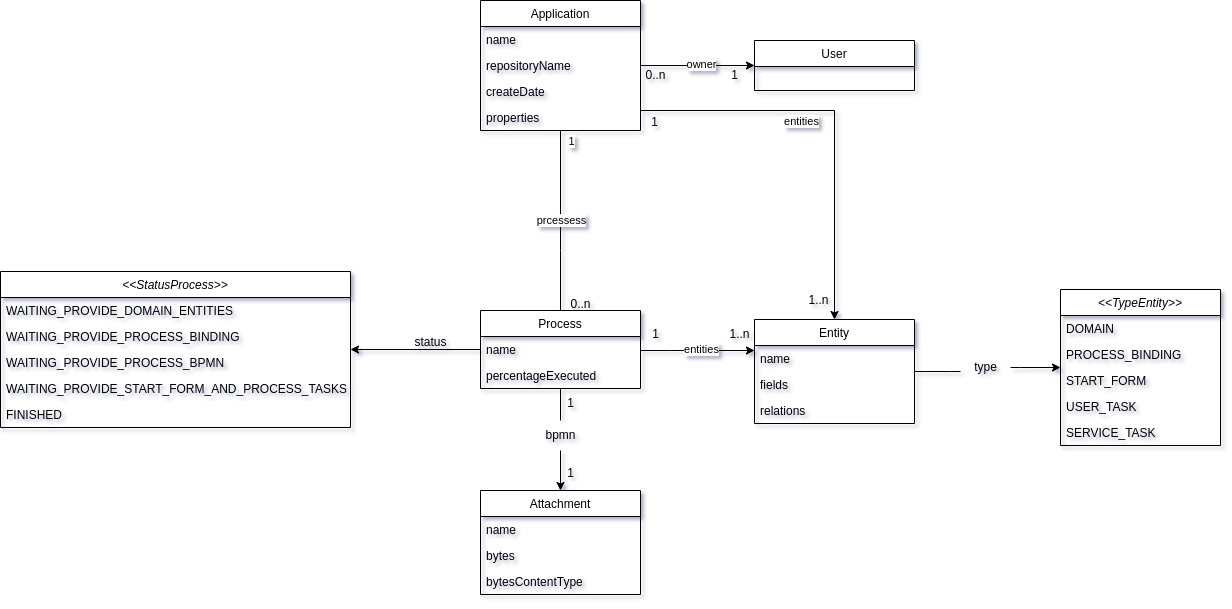

The diagram above was exported from draw.io. Its source (the exported page's mxGraphModel, read from the mxfile embedded in the PNG):
<mxGraphModel dx="2249" dy="805" grid="1" gridSize="10" guides="1" tooltips="1" connect="1" arrows="1" fold="1" page="1" pageScale="1" pageWidth="827" pageHeight="1169" math="0" shadow="0">
  <root>
    <mxCell id="WIyWlLk6GJQsqaUBKTNV-0" />
    <mxCell id="WIyWlLk6GJQsqaUBKTNV-1" parent="WIyWlLk6GJQsqaUBKTNV-0" />
    <mxCell id="IVdEDBpkRiV3nZfDsTGB-0" style="edgeStyle=orthogonalEdgeStyle;rounded=0;orthogonalLoop=1;jettySize=auto;html=1;" parent="WIyWlLk6GJQsqaUBKTNV-1" source="zkfFHV4jXpPFQw0GAbJ--0" target="zkfFHV4jXpPFQw0GAbJ--13" edge="1">
      <mxGeometry relative="1" as="geometry" />
    </mxCell>
    <mxCell id="IVdEDBpkRiV3nZfDsTGB-1" value="owner" style="edgeLabel;html=1;align=center;verticalAlign=middle;resizable=0;points=[];" parent="IVdEDBpkRiV3nZfDsTGB-0" connectable="0" vertex="1">
      <mxGeometry x="0.2727" relative="1" as="geometry">
        <mxPoint x="-13" y="-2" as="offset" />
      </mxGeometry>
    </mxCell>
    <mxCell id="IVdEDBpkRiV3nZfDsTGB-13" style="edgeStyle=orthogonalEdgeStyle;rounded=0;orthogonalLoop=1;jettySize=auto;html=1;endArrow=none;endFill=0;" parent="WIyWlLk6GJQsqaUBKTNV-1" source="zkfFHV4jXpPFQw0GAbJ--0" target="zkfFHV4jXpPFQw0GAbJ--6" edge="1">
      <mxGeometry relative="1" as="geometry">
        <mxPoint x="230" y="254" as="sourcePoint" />
        <mxPoint x="230" y="413" as="targetPoint" />
        <Array as="points">
          <mxPoint x="220" y="340" />
          <mxPoint x="220" y="340" />
        </Array>
      </mxGeometry>
    </mxCell>
    <mxCell id="IVdEDBpkRiV3nZfDsTGB-14" value="prcessess" style="edgeLabel;html=1;align=center;verticalAlign=middle;resizable=0;points=[];" parent="IVdEDBpkRiV3nZfDsTGB-13" connectable="0" vertex="1">
      <mxGeometry x="0.2454" y="2" relative="1" as="geometry">
        <mxPoint x="-2" y="-23" as="offset" />
      </mxGeometry>
    </mxCell>
    <mxCell id="IVdEDBpkRiV3nZfDsTGB-28" value="1" style="edgeLabel;html=1;align=center;verticalAlign=middle;resizable=0;points=[];" parent="IVdEDBpkRiV3nZfDsTGB-13" connectable="0" vertex="1">
      <mxGeometry x="-0.6201" y="2" relative="1" as="geometry">
        <mxPoint x="8" y="-24" as="offset" />
      </mxGeometry>
    </mxCell>
    <mxCell id="uUynUKK8bMvL2KG879Hx-0" style="edgeStyle=orthogonalEdgeStyle;rounded=0;orthogonalLoop=1;jettySize=auto;html=1;" edge="1" parent="WIyWlLk6GJQsqaUBKTNV-1" source="zkfFHV4jXpPFQw0GAbJ--0" target="IVdEDBpkRiV3nZfDsTGB-4">
      <mxGeometry relative="1" as="geometry">
        <Array as="points">
          <mxPoint x="494" y="200" />
        </Array>
      </mxGeometry>
    </mxCell>
    <mxCell id="zkfFHV4jXpPFQw0GAbJ--0" value="Application" style="swimlane;fontStyle=0;align=center;verticalAlign=top;childLayout=stackLayout;horizontal=1;startSize=26;horizontalStack=0;resizeParent=1;resizeLast=0;collapsible=1;marginBottom=0;rounded=0;shadow=0;strokeWidth=1;" parent="WIyWlLk6GJQsqaUBKTNV-1" vertex="1">
      <mxGeometry x="140" y="90" width="160" height="130" as="geometry">
        <mxRectangle x="230" y="140" width="160" height="26" as="alternateBounds" />
      </mxGeometry>
    </mxCell>
    <mxCell id="zkfFHV4jXpPFQw0GAbJ--1" value="name" style="text;align=left;verticalAlign=top;spacingLeft=4;spacingRight=4;overflow=hidden;rotatable=0;points=[[0,0.5],[1,0.5]];portConstraint=eastwest;" parent="zkfFHV4jXpPFQw0GAbJ--0" vertex="1">
      <mxGeometry y="26" width="160" height="26" as="geometry" />
    </mxCell>
    <mxCell id="zkfFHV4jXpPFQw0GAbJ--2" value="repositoryName" style="text;align=left;verticalAlign=top;spacingLeft=4;spacingRight=4;overflow=hidden;rotatable=0;points=[[0,0.5],[1,0.5]];portConstraint=eastwest;rounded=0;shadow=0;html=0;" parent="zkfFHV4jXpPFQw0GAbJ--0" vertex="1">
      <mxGeometry y="52" width="160" height="26" as="geometry" />
    </mxCell>
    <mxCell id="mcBj0GrOKnKT2NTujb-7-0" value="createDate" style="text;align=left;verticalAlign=top;spacingLeft=4;spacingRight=4;overflow=hidden;rotatable=0;points=[[0,0.5],[1,0.5]];portConstraint=eastwest;rounded=0;shadow=0;html=0;" parent="zkfFHV4jXpPFQw0GAbJ--0" vertex="1">
      <mxGeometry y="78" width="160" height="26" as="geometry" />
    </mxCell>
    <mxCell id="rdSp3MzELDum0l5a-hE9-0" value="properties" style="text;align=left;verticalAlign=top;spacingLeft=4;spacingRight=4;overflow=hidden;rotatable=0;points=[[0,0.5],[1,0.5]];portConstraint=eastwest;rounded=0;shadow=0;html=0;" parent="zkfFHV4jXpPFQw0GAbJ--0" vertex="1">
      <mxGeometry y="104" width="160" height="26" as="geometry" />
    </mxCell>
    <mxCell id="IVdEDBpkRiV3nZfDsTGB-12" style="edgeStyle=orthogonalEdgeStyle;rounded=0;orthogonalLoop=1;jettySize=auto;html=1;" parent="WIyWlLk6GJQsqaUBKTNV-1" source="zkfFHV4jXpPFQw0GAbJ--6" target="IVdEDBpkRiV3nZfDsTGB-4" edge="1">
      <mxGeometry relative="1" as="geometry">
        <Array as="points">
          <mxPoint x="330" y="440" />
          <mxPoint x="330" y="440" />
        </Array>
      </mxGeometry>
    </mxCell>
    <mxCell id="IVdEDBpkRiV3nZfDsTGB-15" value="entities" style="edgeLabel;html=1;align=center;verticalAlign=middle;resizable=0;points=[];" parent="IVdEDBpkRiV3nZfDsTGB-12" connectable="0" vertex="1">
      <mxGeometry x="0.2364" y="-2" relative="1" as="geometry">
        <mxPoint x="-10" y="-4" as="offset" />
      </mxGeometry>
    </mxCell>
    <mxCell id="IVdEDBpkRiV3nZfDsTGB-21" style="edgeStyle=orthogonalEdgeStyle;rounded=0;orthogonalLoop=1;jettySize=auto;html=1;startArrow=none;" parent="WIyWlLk6GJQsqaUBKTNV-1" source="IVdEDBpkRiV3nZfDsTGB-22" target="IVdEDBpkRiV3nZfDsTGB-20" edge="1">
      <mxGeometry relative="1" as="geometry" />
    </mxCell>
    <mxCell id="te-1GJ1RouCBQj6qVGQK-11" style="edgeStyle=orthogonalEdgeStyle;rounded=0;orthogonalLoop=1;jettySize=auto;html=1;" parent="WIyWlLk6GJQsqaUBKTNV-1" source="zkfFHV4jXpPFQw0GAbJ--6" target="te-1GJ1RouCBQj6qVGQK-2" edge="1">
      <mxGeometry relative="1" as="geometry" />
    </mxCell>
    <mxCell id="zkfFHV4jXpPFQw0GAbJ--6" value="Process" style="swimlane;fontStyle=0;align=center;verticalAlign=top;childLayout=stackLayout;horizontal=1;startSize=26;horizontalStack=0;resizeParent=1;resizeLast=0;collapsible=1;marginBottom=0;rounded=0;shadow=0;strokeWidth=1;" parent="WIyWlLk6GJQsqaUBKTNV-1" vertex="1">
      <mxGeometry x="140" y="400" width="160" height="78" as="geometry">
        <mxRectangle x="130" y="380" width="160" height="26" as="alternateBounds" />
      </mxGeometry>
    </mxCell>
    <mxCell id="zkfFHV4jXpPFQw0GAbJ--8" value="name" style="text;align=left;verticalAlign=top;spacingLeft=4;spacingRight=4;overflow=hidden;rotatable=0;points=[[0,0.5],[1,0.5]];portConstraint=eastwest;rounded=0;shadow=0;html=0;" parent="zkfFHV4jXpPFQw0GAbJ--6" vertex="1">
      <mxGeometry y="26" width="160" height="26" as="geometry" />
    </mxCell>
    <mxCell id="te-1GJ1RouCBQj6qVGQK-15" value="percentageExecuted" style="text;align=left;verticalAlign=top;spacingLeft=4;spacingRight=4;overflow=hidden;rotatable=0;points=[[0,0.5],[1,0.5]];portConstraint=eastwest;rounded=0;shadow=0;html=0;" parent="zkfFHV4jXpPFQw0GAbJ--6" vertex="1">
      <mxGeometry y="52" width="160" height="26" as="geometry" />
    </mxCell>
    <mxCell id="zkfFHV4jXpPFQw0GAbJ--13" value="User" style="swimlane;fontStyle=0;align=center;verticalAlign=top;childLayout=stackLayout;horizontal=1;startSize=26;horizontalStack=0;resizeParent=1;resizeLast=0;collapsible=1;marginBottom=0;rounded=0;shadow=0;strokeWidth=1;" parent="WIyWlLk6GJQsqaUBKTNV-1" vertex="1">
      <mxGeometry x="414" y="130" width="160" height="50" as="geometry">
        <mxRectangle x="340" y="380" width="170" height="26" as="alternateBounds" />
      </mxGeometry>
    </mxCell>
    <mxCell id="IVdEDBpkRiV3nZfDsTGB-10" style="edgeStyle=orthogonalEdgeStyle;rounded=0;orthogonalLoop=1;jettySize=auto;html=1;startArrow=none;" parent="WIyWlLk6GJQsqaUBKTNV-1" source="IVdEDBpkRiV3nZfDsTGB-17" target="IVdEDBpkRiV3nZfDsTGB-6" edge="1">
      <mxGeometry relative="1" as="geometry">
        <Array as="points">
          <mxPoint x="680" y="457" />
          <mxPoint x="680" y="457" />
        </Array>
      </mxGeometry>
    </mxCell>
    <mxCell id="IVdEDBpkRiV3nZfDsTGB-4" value="Entity" style="swimlane;fontStyle=0;align=center;verticalAlign=top;childLayout=stackLayout;horizontal=1;startSize=26;horizontalStack=0;resizeParent=1;resizeLast=0;collapsible=1;marginBottom=0;rounded=0;shadow=0;strokeWidth=1;" parent="WIyWlLk6GJQsqaUBKTNV-1" vertex="1">
      <mxGeometry x="414" y="409" width="160" height="104" as="geometry">
        <mxRectangle x="130" y="380" width="160" height="26" as="alternateBounds" />
      </mxGeometry>
    </mxCell>
    <mxCell id="IVdEDBpkRiV3nZfDsTGB-5" value="name" style="text;align=left;verticalAlign=top;spacingLeft=4;spacingRight=4;overflow=hidden;rotatable=0;points=[[0,0.5],[1,0.5]];portConstraint=eastwest;rounded=0;shadow=0;html=0;" parent="IVdEDBpkRiV3nZfDsTGB-4" vertex="1">
      <mxGeometry y="26" width="160" height="26" as="geometry" />
    </mxCell>
    <mxCell id="te-1GJ1RouCBQj6qVGQK-0" value="fields" style="text;align=left;verticalAlign=top;spacingLeft=4;spacingRight=4;overflow=hidden;rotatable=0;points=[[0,0.5],[1,0.5]];portConstraint=eastwest;rounded=0;shadow=0;html=0;" parent="IVdEDBpkRiV3nZfDsTGB-4" vertex="1">
      <mxGeometry y="52" width="160" height="26" as="geometry" />
    </mxCell>
    <mxCell id="te-1GJ1RouCBQj6qVGQK-1" value="relations" style="text;align=left;verticalAlign=top;spacingLeft=4;spacingRight=4;overflow=hidden;rotatable=0;points=[[0,0.5],[1,0.5]];portConstraint=eastwest;rounded=0;shadow=0;html=0;" parent="IVdEDBpkRiV3nZfDsTGB-4" vertex="1">
      <mxGeometry y="78" width="160" height="26" as="geometry" />
    </mxCell>
    <mxCell id="IVdEDBpkRiV3nZfDsTGB-6" value="&lt;&lt;TypeEntity&gt;&gt;" style="swimlane;fontStyle=2;align=center;verticalAlign=top;childLayout=stackLayout;horizontal=1;startSize=26;horizontalStack=0;resizeParent=1;resizeLast=0;collapsible=1;marginBottom=0;rounded=0;shadow=0;strokeWidth=1;" parent="WIyWlLk6GJQsqaUBKTNV-1" vertex="1">
      <mxGeometry x="720" y="379" width="160" height="156" as="geometry">
        <mxRectangle x="130" y="380" width="160" height="26" as="alternateBounds" />
      </mxGeometry>
    </mxCell>
    <mxCell id="IVdEDBpkRiV3nZfDsTGB-7" value="DOMAIN" style="text;align=left;verticalAlign=top;spacingLeft=4;spacingRight=4;overflow=hidden;rotatable=0;points=[[0,0.5],[1,0.5]];portConstraint=eastwest;rounded=0;shadow=0;html=0;" parent="IVdEDBpkRiV3nZfDsTGB-6" vertex="1">
      <mxGeometry y="26" width="160" height="26" as="geometry" />
    </mxCell>
    <mxCell id="IVdEDBpkRiV3nZfDsTGB-8" value="PROCESS_BINDING" style="text;align=left;verticalAlign=top;spacingLeft=4;spacingRight=4;overflow=hidden;rotatable=0;points=[[0,0.5],[1,0.5]];portConstraint=eastwest;rounded=0;shadow=0;html=0;" parent="IVdEDBpkRiV3nZfDsTGB-6" vertex="1">
      <mxGeometry y="52" width="160" height="26" as="geometry" />
    </mxCell>
    <mxCell id="mcBj0GrOKnKT2NTujb-7-1" value="START_FORM" style="text;align=left;verticalAlign=top;spacingLeft=4;spacingRight=4;overflow=hidden;rotatable=0;points=[[0,0.5],[1,0.5]];portConstraint=eastwest;rounded=0;shadow=0;html=0;" parent="IVdEDBpkRiV3nZfDsTGB-6" vertex="1">
      <mxGeometry y="78" width="160" height="26" as="geometry" />
    </mxCell>
    <mxCell id="mcBj0GrOKnKT2NTujb-7-2" value="USER_TASK" style="text;align=left;verticalAlign=top;spacingLeft=4;spacingRight=4;overflow=hidden;rotatable=0;points=[[0,0.5],[1,0.5]];portConstraint=eastwest;rounded=0;shadow=0;html=0;" parent="IVdEDBpkRiV3nZfDsTGB-6" vertex="1">
      <mxGeometry y="104" width="160" height="26" as="geometry" />
    </mxCell>
    <mxCell id="IVdEDBpkRiV3nZfDsTGB-9" value="SERVICE_TASK" style="text;align=left;verticalAlign=top;spacingLeft=4;spacingRight=4;overflow=hidden;rotatable=0;points=[[0,0.5],[1,0.5]];portConstraint=eastwest;rounded=0;shadow=0;html=0;" parent="IVdEDBpkRiV3nZfDsTGB-6" vertex="1">
      <mxGeometry y="130" width="160" height="26" as="geometry" />
    </mxCell>
    <mxCell id="IVdEDBpkRiV3nZfDsTGB-17" value="type" style="text;html=1;align=center;verticalAlign=middle;resizable=0;points=[];autosize=1;strokeColor=none;fillColor=none;" parent="WIyWlLk6GJQsqaUBKTNV-1" vertex="1">
      <mxGeometry x="620" y="442" width="50" height="30" as="geometry" />
    </mxCell>
    <mxCell id="IVdEDBpkRiV3nZfDsTGB-18" value="" style="edgeStyle=orthogonalEdgeStyle;rounded=0;orthogonalLoop=1;jettySize=auto;html=1;endArrow=none;" parent="WIyWlLk6GJQsqaUBKTNV-1" source="IVdEDBpkRiV3nZfDsTGB-4" target="IVdEDBpkRiV3nZfDsTGB-17" edge="1">
      <mxGeometry relative="1" as="geometry">
        <mxPoint x="494" y="409" as="sourcePoint" />
        <mxPoint x="494" y="344" as="targetPoint" />
        <Array as="points">
          <mxPoint x="610" y="461" />
          <mxPoint x="610" y="461" />
        </Array>
      </mxGeometry>
    </mxCell>
    <mxCell id="IVdEDBpkRiV3nZfDsTGB-20" value="Attachment" style="swimlane;fontStyle=0;align=center;verticalAlign=top;childLayout=stackLayout;horizontal=1;startSize=26;horizontalStack=0;resizeParent=1;resizeLast=0;collapsible=1;marginBottom=0;rounded=0;shadow=0;strokeWidth=1;" parent="WIyWlLk6GJQsqaUBKTNV-1" vertex="1">
      <mxGeometry x="140" y="580" width="160" height="104" as="geometry">
        <mxRectangle x="340" y="380" width="170" height="26" as="alternateBounds" />
      </mxGeometry>
    </mxCell>
    <mxCell id="IVdEDBpkRiV3nZfDsTGB-25" value="name" style="text;align=left;verticalAlign=top;spacingLeft=4;spacingRight=4;overflow=hidden;rotatable=0;points=[[0,0.5],[1,0.5]];portConstraint=eastwest;rounded=0;shadow=0;html=0;" parent="IVdEDBpkRiV3nZfDsTGB-20" vertex="1">
      <mxGeometry y="26" width="160" height="26" as="geometry" />
    </mxCell>
    <mxCell id="IVdEDBpkRiV3nZfDsTGB-26" value="bytes" style="text;align=left;verticalAlign=top;spacingLeft=4;spacingRight=4;overflow=hidden;rotatable=0;points=[[0,0.5],[1,0.5]];portConstraint=eastwest;rounded=0;shadow=0;html=0;" parent="IVdEDBpkRiV3nZfDsTGB-20" vertex="1">
      <mxGeometry y="52" width="160" height="26" as="geometry" />
    </mxCell>
    <mxCell id="IVdEDBpkRiV3nZfDsTGB-24" value="bytesContentType" style="text;align=left;verticalAlign=top;spacingLeft=4;spacingRight=4;overflow=hidden;rotatable=0;points=[[0,0.5],[1,0.5]];portConstraint=eastwest;rounded=0;shadow=0;html=0;" parent="IVdEDBpkRiV3nZfDsTGB-20" vertex="1">
      <mxGeometry y="78" width="160" height="26" as="geometry" />
    </mxCell>
    <mxCell id="IVdEDBpkRiV3nZfDsTGB-22" value="bpmn" style="text;html=1;align=center;verticalAlign=middle;resizable=0;points=[];autosize=1;strokeColor=none;fillColor=none;" parent="WIyWlLk6GJQsqaUBKTNV-1" vertex="1">
      <mxGeometry x="195" y="510" width="50" height="30" as="geometry" />
    </mxCell>
    <mxCell id="IVdEDBpkRiV3nZfDsTGB-23" value="" style="edgeStyle=orthogonalEdgeStyle;rounded=0;orthogonalLoop=1;jettySize=auto;html=1;endArrow=none;" parent="WIyWlLk6GJQsqaUBKTNV-1" source="zkfFHV4jXpPFQw0GAbJ--6" target="IVdEDBpkRiV3nZfDsTGB-22" edge="1">
      <mxGeometry relative="1" as="geometry">
        <mxPoint x="310" y="495" as="sourcePoint" />
        <mxPoint x="220" y="530" as="targetPoint" />
      </mxGeometry>
    </mxCell>
    <mxCell id="IVdEDBpkRiV3nZfDsTGB-29" value="0..n" style="text;html=1;align=center;verticalAlign=middle;resizable=0;points=[];autosize=1;strokeColor=none;fillColor=none;" parent="WIyWlLk6GJQsqaUBKTNV-1" vertex="1">
      <mxGeometry x="220" y="379" width="40" height="30" as="geometry" />
    </mxCell>
    <mxCell id="IVdEDBpkRiV3nZfDsTGB-30" value="1" style="text;html=1;align=center;verticalAlign=middle;resizable=0;points=[];autosize=1;strokeColor=none;fillColor=none;" parent="WIyWlLk6GJQsqaUBKTNV-1" vertex="1">
      <mxGeometry x="215" y="548" width="30" height="30" as="geometry" />
    </mxCell>
    <mxCell id="IVdEDBpkRiV3nZfDsTGB-31" value="1" style="text;html=1;align=center;verticalAlign=middle;resizable=0;points=[];autosize=1;strokeColor=none;fillColor=none;" parent="WIyWlLk6GJQsqaUBKTNV-1" vertex="1">
      <mxGeometry x="215" y="478" width="30" height="30" as="geometry" />
    </mxCell>
    <mxCell id="IVdEDBpkRiV3nZfDsTGB-32" value="1" style="text;html=1;align=center;verticalAlign=middle;resizable=0;points=[];autosize=1;strokeColor=none;fillColor=none;" parent="WIyWlLk6GJQsqaUBKTNV-1" vertex="1">
      <mxGeometry x="300" y="409" width="30" height="30" as="geometry" />
    </mxCell>
    <mxCell id="IVdEDBpkRiV3nZfDsTGB-33" value="1..n" style="text;html=1;align=center;verticalAlign=middle;resizable=0;points=[];autosize=1;strokeColor=none;fillColor=none;" parent="WIyWlLk6GJQsqaUBKTNV-1" vertex="1">
      <mxGeometry x="379" y="409" width="40" height="30" as="geometry" />
    </mxCell>
    <mxCell id="IVdEDBpkRiV3nZfDsTGB-35" value="0..n" style="text;html=1;align=center;verticalAlign=middle;resizable=0;points=[];autosize=1;strokeColor=none;fillColor=none;" parent="WIyWlLk6GJQsqaUBKTNV-1" vertex="1">
      <mxGeometry x="295" y="150" width="40" height="30" as="geometry" />
    </mxCell>
    <mxCell id="IVdEDBpkRiV3nZfDsTGB-36" value="1" style="text;html=1;align=center;verticalAlign=middle;resizable=0;points=[];autosize=1;strokeColor=none;fillColor=none;" parent="WIyWlLk6GJQsqaUBKTNV-1" vertex="1">
      <mxGeometry x="379" y="150" width="30" height="30" as="geometry" />
    </mxCell>
    <mxCell id="te-1GJ1RouCBQj6qVGQK-2" value="&lt;&lt;StatusProcess&gt;&gt;" style="swimlane;fontStyle=2;align=center;verticalAlign=top;childLayout=stackLayout;horizontal=1;startSize=26;horizontalStack=0;resizeParent=1;resizeLast=0;collapsible=1;marginBottom=0;rounded=0;shadow=0;strokeWidth=1;" parent="WIyWlLk6GJQsqaUBKTNV-1" vertex="1">
      <mxGeometry x="-340" y="361" width="350" height="156" as="geometry">
        <mxRectangle x="130" y="380" width="160" height="26" as="alternateBounds" />
      </mxGeometry>
    </mxCell>
    <mxCell id="te-1GJ1RouCBQj6qVGQK-4" value="WAITING_PROVIDE_DOMAIN_ENTITIES" style="text;align=left;verticalAlign=top;spacingLeft=4;spacingRight=4;overflow=hidden;rotatable=0;points=[[0,0.5],[1,0.5]];portConstraint=eastwest;rounded=0;shadow=0;html=0;" parent="te-1GJ1RouCBQj6qVGQK-2" vertex="1">
      <mxGeometry y="26" width="350" height="26" as="geometry" />
    </mxCell>
    <mxCell id="te-1GJ1RouCBQj6qVGQK-8" value="WAITING_PROVIDE_PROCESS_BINDING" style="text;align=left;verticalAlign=top;spacingLeft=4;spacingRight=4;overflow=hidden;rotatable=0;points=[[0,0.5],[1,0.5]];portConstraint=eastwest;rounded=0;shadow=0;html=0;" parent="te-1GJ1RouCBQj6qVGQK-2" vertex="1">
      <mxGeometry y="52" width="350" height="26" as="geometry" />
    </mxCell>
    <mxCell id="te-1GJ1RouCBQj6qVGQK-9" value="WAITING_PROVIDE_PROCESS_BPMN" style="text;align=left;verticalAlign=top;spacingLeft=4;spacingRight=4;overflow=hidden;rotatable=0;points=[[0,0.5],[1,0.5]];portConstraint=eastwest;rounded=0;shadow=0;html=0;" parent="te-1GJ1RouCBQj6qVGQK-2" vertex="1">
      <mxGeometry y="78" width="350" height="26" as="geometry" />
    </mxCell>
    <mxCell id="te-1GJ1RouCBQj6qVGQK-10" value="WAITING_PROVIDE_START_FORM_AND_PROCESS_TASKS" style="text;align=left;verticalAlign=top;spacingLeft=4;spacingRight=4;overflow=hidden;rotatable=0;points=[[0,0.5],[1,0.5]];portConstraint=eastwest;rounded=0;shadow=0;html=0;" parent="te-1GJ1RouCBQj6qVGQK-2" vertex="1">
      <mxGeometry y="104" width="350" height="26" as="geometry" />
    </mxCell>
    <mxCell id="te-1GJ1RouCBQj6qVGQK-5" value="FINISHED" style="text;align=left;verticalAlign=top;spacingLeft=4;spacingRight=4;overflow=hidden;rotatable=0;points=[[0,0.5],[1,0.5]];portConstraint=eastwest;rounded=0;shadow=0;html=0;" parent="te-1GJ1RouCBQj6qVGQK-2" vertex="1">
      <mxGeometry y="130" width="350" height="26" as="geometry" />
    </mxCell>
    <mxCell id="te-1GJ1RouCBQj6qVGQK-14" value="status" style="text;html=1;align=center;verticalAlign=middle;resizable=0;points=[];autosize=1;strokeColor=none;fillColor=none;" parent="WIyWlLk6GJQsqaUBKTNV-1" vertex="1">
      <mxGeometry x="60" y="417" width="60" height="30" as="geometry" />
    </mxCell>
    <mxCell id="uUynUKK8bMvL2KG879Hx-1" value="entities" style="edgeLabel;html=1;align=center;verticalAlign=middle;resizable=0;points=[];" connectable="0" vertex="1" parent="WIyWlLk6GJQsqaUBKTNV-1">
      <mxGeometry x="460" y="210" as="geometry" />
    </mxCell>
    <mxCell id="uUynUKK8bMvL2KG879Hx-2" value="1" style="text;html=1;align=center;verticalAlign=middle;resizable=0;points=[];autosize=1;strokeColor=none;fillColor=none;" vertex="1" parent="WIyWlLk6GJQsqaUBKTNV-1">
      <mxGeometry x="299" y="197" width="30" height="30" as="geometry" />
    </mxCell>
    <mxCell id="uUynUKK8bMvL2KG879Hx-3" value="1..n" style="text;html=1;align=center;verticalAlign=middle;resizable=0;points=[];autosize=1;strokeColor=none;fillColor=none;" vertex="1" parent="WIyWlLk6GJQsqaUBKTNV-1">
      <mxGeometry x="458" y="375" width="40" height="30" as="geometry" />
    </mxCell>
  </root>
</mxGraphModel>